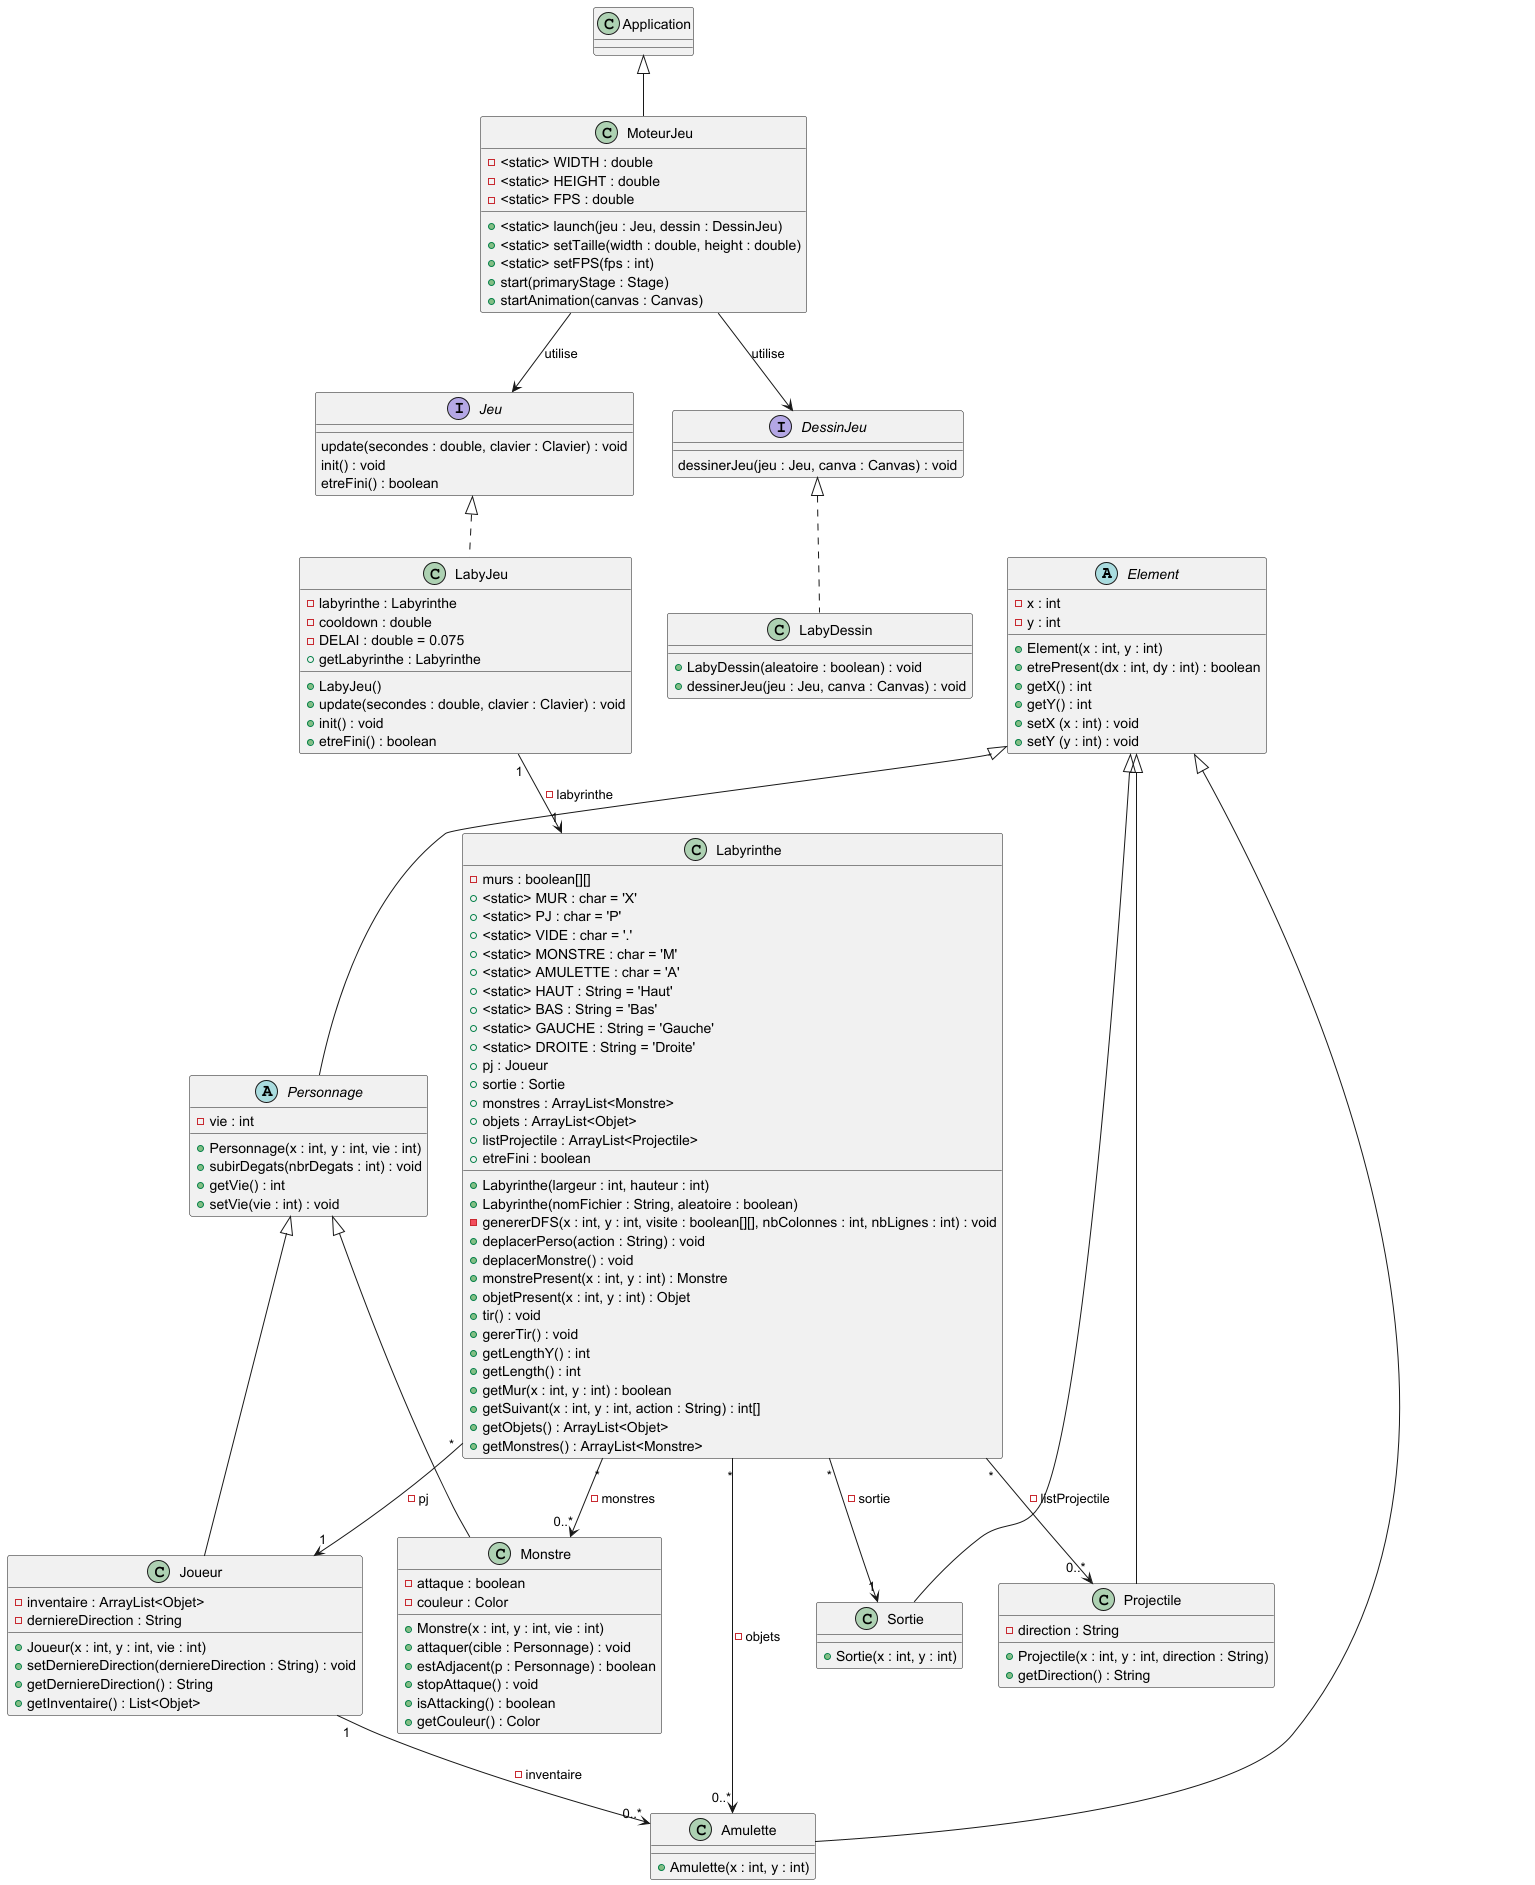

The diagram above was rendered by PlantUML. Its source (embedded in the PNG):
@startuml
abstract class Element {
	- x : int
	- y : int
	+ Element(x : int, y : int)
	+ etrePresent(dx : int, dy : int) : boolean
	+ getX() : int
	+ getY() : int
	+ setX (x : int) : void
	+ setY (y : int) : void
}

class Amulette extends Element{
	+ Amulette(x : int, y : int)
}

abstract class Personnage extends Element {
    - vie : int
    + Personnage(x : int, y : int, vie : int)
    + subirDegats(nbrDegats : int) : void
    + getVie() : int
    + setVie(vie : int) : void
}

class Monstre extends Personnage {
	- attaque : boolean
	- couleur : Color
    + Monstre(x : int, y : int, vie : int)
    + attaquer(cible : Personnage) : void
    + estAdjacent(p : Personnage) : boolean
    + stopAttaque() : void
    + isAttacking() : boolean
    + getCouleur() : Color
}

class Sortie extends Element {
  + Sortie(x : int, y : int)
}

class Projectile extends Element {
    - direction : String
    + Projectile(x : int, y : int, direction : String)
    + getDirection() : String
}

class Joueur extends Personnage {
    - inventaire : ArrayList<Objet>
    - derniereDirection : String
    + Joueur(x : int, y : int, vie : int)
    + setDerniereDirection(derniereDirection : String) : void
    + getDerniereDirection() : String
    + getInventaire() : List<Objet>
}

class Labyrinthe {
    -murs : boolean[][]
    +<static> MUR : char = 'X'
    +<static> PJ : char = 'P'
    +<static> VIDE : char = '.'
    +<static> MONSTRE : char = 'M'
    +<static> AMULETTE : char = 'A'
    +<static> HAUT : String = 'Haut'
    +<static> BAS : String = 'Bas'
    +<static> GAUCHE : String = 'Gauche'
    +<static> DROITE : String = 'Droite'
    + pj : Joueur
    + sortie : Sortie
    + monstres : ArrayList<Monstre>
    + objets : ArrayList<Objet>
    + listProjectile : ArrayList<Projectile>
    + etreFini : boolean
    + Labyrinthe(largeur : int, hauteur : int)
    + Labyrinthe(nomFichier : String, aleatoire : boolean)
    - genererDFS(x : int, y : int, visite : boolean[][], nbColonnes : int, nbLignes : int) : void
    + deplacerPerso(action : String) : void
    + deplacerMonstre() : void
    + monstrePresent(x : int, y : int) : Monstre
    + objetPresent(x : int, y : int) : Objet
    + tir() : void
    + gererTir() : void
    + getLengthY() : int
    + getLength() : int
    + getMur(x : int, y : int) : boolean
    + getSuivant(x : int, y : int, action : String) : int[]
    + getObjets() : ArrayList<Objet>
    + getMonstres() : ArrayList<Monstre>
}

interface DessinJeu {
	dessinerJeu(jeu : Jeu, canva : Canvas) : void
}


class LabyDessin implements DessinJeu {
        + LabyDessin(aleatoire : boolean) : void
	+ dessinerJeu(jeu : Jeu, canva : Canvas) : void
}

interface Jeu {
	update(secondes : double, clavier : Clavier) : void
	init() : void
	etreFini() : boolean
}

class LabyJeu implements Jeu {
	- labyrinthe : Labyrinthe
	- cooldown : double
	- DELAI : double = 0.075
	+ LabyJeu()
	+ update(secondes : double, clavier : Clavier) : void
	+ init() : void
	+ etreFini() : boolean
	+ getLabyrinthe : Labyrinthe
}

class MoteurJeu extends Application {
    - <static> WIDTH : double
    - <static> HEIGHT : double
    - <static> FPS : double
    + <static> launch(jeu : Jeu, dessin : DessinJeu)
    + <static> setTaille(width : double, height : double)
    + <static> setFPS(fps : int)
    + start(primaryStage : Stage)
    + startAnimation(canvas : Canvas)
}

Labyrinthe "*" --> "1" Joueur : -pj
Joueur "1" --> "0..*" Amulette: -inventaire
Labyrinthe "*" --> "0..*" Monstre : -monstres
Labyrinthe "*" --> "0..*" Amulette: -objets
Labyrinthe "*" --> "1" Sortie : -sortie
Labyrinthe "*" --> "0..*" Projectile : -listProjectile
LabyJeu "1" --> "1" Labyrinthe : -labyrinthe
MoteurJeu --> Jeu : utilise
MoteurJeu --> DessinJeu : utilise
@enduml